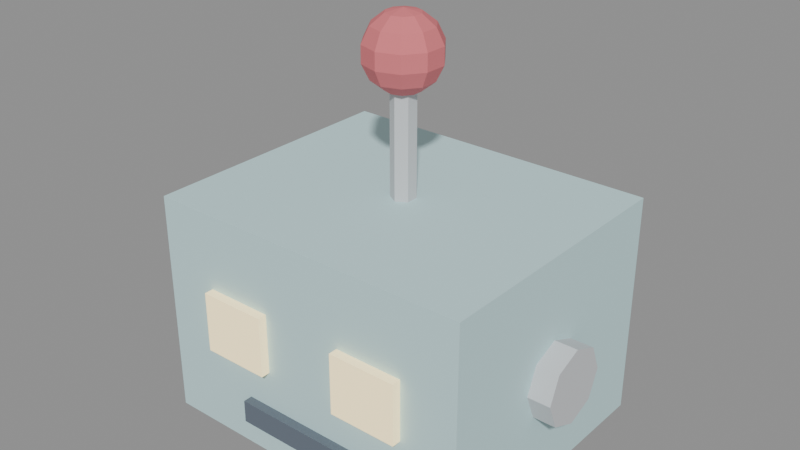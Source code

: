 # Source: toy_robot_head.blend  (saved by Blender 5.2.45; exported with 4.5.12 LTS)
import bpy
from mathutils import Matrix  # noqa: F401  (used for matrix-valued properties, if any)

bpy.ops.wm.read_factory_settings(use_empty=True)
scene = bpy.context.scene
scene.name = 'Scene'

# ---- collections
col_toy_robot_head = bpy.data.collections.new('toy_robot_head'); scene.collection.children.link(col_toy_robot_head)

# ---- materials (node trees are filled in below, after node groups)
mat_robot_body = bpy.data.materials.new('robot_body')
mat_robot_body.diffuse_color = (0.56, 0.79, 0.81, 1.0)
mat_lamp_glow = bpy.data.materials.new('lamp_glow')
mat_lamp_glow.diffuse_color = (1.0, 0.82, 0.45, 1.0)
mat_steel = bpy.data.materials.new('steel')
mat_steel.diffuse_color = (0.62, 0.64, 0.66, 1.0)
mat_ink = bpy.data.materials.new('ink')
mat_ink.diffuse_color = (0.13, 0.16, 0.2, 1.0)
mat_berry = bpy.data.materials.new('berry')
mat_berry.diffuse_color = (0.73, 0.18, 0.2, 1.0)

# ---- material node trees
mat_robot_body.use_nodes = True; mat_robot_body.node_tree.nodes.clear()
_N = mat_robot_body.node_tree.nodes; _L = mat_robot_body.node_tree.links
n0 = _N.new('ShaderNodeBsdfPrincipled'); n0.name = 'Principled BSDF'; n0.location = (-200, 100)
n0.inputs[0].default_value = (0.56, 0.79, 0.81, 1.0)
n0.inputs[2].default_value = 0.9
n0.inputs[10].default_value = 0.005
n1 = _N.new('ShaderNodeOutputMaterial'); n1.name = 'Material Output'; n1.location = (200, 100)
_L.new(n0.outputs[0], n1.inputs[0])
n1.is_active_output = True
mat_lamp_glow.use_nodes = True; mat_lamp_glow.node_tree.nodes.clear()
_N = mat_lamp_glow.node_tree.nodes; _L = mat_lamp_glow.node_tree.links
n0 = _N.new('ShaderNodeBsdfPrincipled'); n0.name = 'Principled BSDF'; n0.location = (-200, 100)
n0.inputs[0].default_value = (1.0, 0.82, 0.45, 1.0)
n0.inputs[2].default_value = 0.9
n0.inputs[10].default_value = 0.005
n0.inputs[27].default_value = (0.9, 0.738, 0.405, 1.0)
n0.inputs[28].default_value = 1.0
n1 = _N.new('ShaderNodeOutputMaterial'); n1.name = 'Material Output'; n1.location = (200, 100)
_L.new(n0.outputs[0], n1.inputs[0])
n1.is_active_output = True
mat_steel.use_nodes = True; mat_steel.node_tree.nodes.clear()
_N = mat_steel.node_tree.nodes; _L = mat_steel.node_tree.links
n0 = _N.new('ShaderNodeBsdfPrincipled'); n0.name = 'Principled BSDF'; n0.location = (-200, 100)
n0.inputs[0].default_value = (0.62, 0.64, 0.66, 1.0)
n0.inputs[2].default_value = 0.9
n0.inputs[10].default_value = 0.005
n1 = _N.new('ShaderNodeOutputMaterial'); n1.name = 'Material Output'; n1.location = (200, 100)
_L.new(n0.outputs[0], n1.inputs[0])
n1.is_active_output = True
mat_ink.use_nodes = True; mat_ink.node_tree.nodes.clear()
_N = mat_ink.node_tree.nodes; _L = mat_ink.node_tree.links
n0 = _N.new('ShaderNodeBsdfPrincipled'); n0.name = 'Principled BSDF'; n0.location = (-200, 100)
n0.inputs[0].default_value = (0.13, 0.16, 0.2, 1.0)
n0.inputs[2].default_value = 0.9
n0.inputs[10].default_value = 0.005
n1 = _N.new('ShaderNodeOutputMaterial'); n1.name = 'Material Output'; n1.location = (200, 100)
_L.new(n0.outputs[0], n1.inputs[0])
n1.is_active_output = True
mat_berry.use_nodes = True; mat_berry.node_tree.nodes.clear()
_N = mat_berry.node_tree.nodes; _L = mat_berry.node_tree.links
n0 = _N.new('ShaderNodeBsdfPrincipled'); n0.name = 'Principled BSDF'; n0.location = (-200, 100)
n0.inputs[0].default_value = (0.73, 0.18, 0.2, 1.0)
n0.inputs[2].default_value = 0.9
n0.inputs[10].default_value = 0.005
n1 = _N.new('ShaderNodeOutputMaterial'); n1.name = 'Material Output'; n1.location = (200, 100)
_L.new(n0.outputs[0], n1.inputs[0])
n1.is_active_output = True

# ---- meshes
me_cube = bpy.data.meshes.new('Cube')
me_cube.from_pydata([(-0.11, -0.09, -0.075), (-0.11, -0.09, 0.075), (-0.11, 0.09, -0.075), (-0.11, 0.09, 0.075), (0.11, -0.09, -0.075), (0.11, -0.09, 0.075), (0.11, 0.09, -0.075), (0.11, 0.09, 0.075)], [], [(0, 1, 3, 2), (2, 3, 7, 6), (6, 7, 5, 4), (4, 5, 1, 0), (2, 6, 4, 0), (7, 3, 1, 5)])
_uv = me_cube.uv_layers.new(name='UVMap')
_uv.uv.foreach_set('vector', [0.375, 0.0, 0.625, 0.0, 0.625, 0.25, 0.375, 0.25, 0.375, 0.25, 0.625, 0.25, 0.625, 0.5, 0.375, 0.5, 0.375, 0.5, 0.625, 0.5, 0.625, 0.75, 0.375, 0.75, 0.375, 0.75, 0.625, 0.75, 0.625, 1.0, 0.375, 1.0, 0.125, 0.5, 0.375, 0.5, 0.375, 0.75, 0.125, 0.75, 0.625, 0.5, 0.875, 0.5, 0.875, 0.75, 0.625, 0.75])
me_cube.materials.append(mat_robot_body)
me_cube.update()
me_cube_001 = bpy.data.meshes.new('Cube.001')
me_cube_001.from_pydata([(-0.0225, -0.005, -0.02), (-0.0225, -0.005, 0.02), (-0.0225, 0.005, -0.02), (-0.0225, 0.005, 0.02), (0.0225, -0.005, -0.02), (0.0225, -0.005, 0.02), (0.0225, 0.005, -0.02), (0.0225, 0.005, 0.02)], [], [(0, 1, 3, 2), (2, 3, 7, 6), (6, 7, 5, 4), (4, 5, 1, 0), (2, 6, 4, 0), (7, 3, 1, 5)])
_uv = me_cube_001.uv_layers.new(name='UVMap')
_uv.uv.foreach_set('vector', [0.375, 0.0, 0.625, 0.0, 0.625, 0.25, 0.375, 0.25, 0.375, 0.25, 0.625, 0.25, 0.625, 0.5, 0.375, 0.5, 0.375, 0.5, 0.625, 0.5, 0.625, 0.75, 0.375, 0.75, 0.375, 0.75, 0.625, 0.75, 0.625, 1.0, 0.375, 1.0, 0.125, 0.5, 0.375, 0.5, 0.375, 0.75, 0.125, 0.75, 0.625, 0.5, 0.875, 0.5, 0.875, 0.75, 0.625, 0.75])
me_cube_001.materials.append(mat_lamp_glow)
me_cube_001.update()
me_cylinder = bpy.data.meshes.new('Cylinder')
me_cylinder.from_pydata([(-0.01, 0.025, 4.371e-10), (0.01, 0.025, -4.371e-10), (-0.01, 0.01768, -0.01768), (0.01, 0.01768, -0.01768), (-0.01, 0.0, -0.025), (0.01, 0.0, -0.025), (-0.01, -0.01768, -0.01768), (0.01, -0.01768, -0.01768), (-0.01, -0.025, 4.371e-10), (0.01, -0.025, -4.371e-10), (-0.01, -0.01768, 0.01768), (0.01, -0.01768, 0.01768), (-0.01, 0.0, 0.025), (0.01, 0.0, 0.025), (-0.01, 0.01768, 0.01768), (0.01, 0.01768, 0.01768)], [], [(0, 1, 3, 2), (2, 3, 5, 4), (4, 5, 7, 6), (6, 7, 9, 8), (8, 9, 11, 10), (10, 11, 13, 12), (3, 1, 15, 13, 11, 9, 7, 5), (12, 13, 15, 14), (14, 15, 1, 0), (0, 2, 4, 6, 8, 10, 12, 14)])
_uv = me_cylinder.uv_layers.new(name='UVMap')
_uv.uv.foreach_set('vector', [1.0, 0.5, 1.0, 1.0, 0.875, 1.0, 0.875, 0.5, 0.875, 0.5, 0.875, 1.0, 0.75, 1.0, 0.75, 0.5, 0.75, 0.5, 0.75, 1.0, 0.625, 1.0, 0.625, 0.5, 0.625, 0.5, 0.625, 1.0, 0.5, 1.0, 0.5, 0.5, 0.5, 0.5, 0.5, 1.0, 0.375, 1.0, 0.375, 0.5, 0.375, 0.5, 0.375, 1.0, 0.25, 1.0, 0.25, 0.5, 0.4197, 0.4197, 0.25, 0.49, 0.08029, 0.4197, 0.01, 0.25, 0.08029, 0.08029, 0.25, 0.01, 0.4197, 0.08029, 0.49, 0.25, 0.25, 0.5, 0.25, 1.0, 0.125, 1.0, 0.125, 0.5, 0.125, 0.5, 0.125, 1.0, 0.0, 1.0, 0.0, 0.5, 0.75, 0.49, 0.9197, 0.4197, 0.99, 0.25, 0.9197, 0.08029, 0.75, 0.01, 0.5803, 0.08029, 0.51, 0.25, 0.5803, 0.4197])
me_cylinder.materials.append(mat_steel)
me_cylinder.update()
me_cube_002 = bpy.data.meshes.new('Cube.002')
me_cube_002.from_pydata([(-0.0225, -0.005, -0.02), (-0.0225, -0.005, 0.02), (-0.0225, 0.005, -0.02), (-0.0225, 0.005, 0.02), (0.0225, -0.005, -0.02), (0.0225, -0.005, 0.02), (0.0225, 0.005, -0.02), (0.0225, 0.005, 0.02)], [], [(0, 1, 3, 2), (2, 3, 7, 6), (6, 7, 5, 4), (4, 5, 1, 0), (2, 6, 4, 0), (7, 3, 1, 5)])
_uv = me_cube_002.uv_layers.new(name='UVMap')
_uv.uv.foreach_set('vector', [0.375, 0.0, 0.625, 0.0, 0.625, 0.25, 0.375, 0.25, 0.375, 0.25, 0.625, 0.25, 0.625, 0.5, 0.375, 0.5, 0.375, 0.5, 0.625, 0.5, 0.625, 0.75, 0.375, 0.75, 0.375, 0.75, 0.625, 0.75, 0.625, 1.0, 0.375, 1.0, 0.125, 0.5, 0.375, 0.5, 0.375, 0.75, 0.125, 0.75, 0.625, 0.5, 0.875, 0.5, 0.875, 0.75, 0.625, 0.75])
me_cube_002.materials.append(mat_lamp_glow)
me_cube_002.update()
me_cylinder_001 = bpy.data.meshes.new('Cylinder.001')
me_cylinder_001.from_pydata([(-0.01, 0.025, 4.371e-10), (0.01, 0.025, -4.371e-10), (-0.01, 0.01768, -0.01768), (0.01, 0.01768, -0.01768), (-0.01, 0.0, -0.025), (0.01, 0.0, -0.025), (-0.01, -0.01768, -0.01768), (0.01, -0.01768, -0.01768), (-0.01, -0.025, 4.371e-10), (0.01, -0.025, -4.371e-10), (-0.01, -0.01768, 0.01768), (0.01, -0.01768, 0.01768), (-0.01, 0.0, 0.025), (0.01, 0.0, 0.025), (-0.01, 0.01768, 0.01768), (0.01, 0.01768, 0.01768)], [], [(0, 1, 3, 2), (2, 3, 5, 4), (4, 5, 7, 6), (6, 7, 9, 8), (8, 9, 11, 10), (10, 11, 13, 12), (3, 1, 15, 13, 11, 9, 7, 5), (12, 13, 15, 14), (14, 15, 1, 0), (0, 2, 4, 6, 8, 10, 12, 14)])
_uv = me_cylinder_001.uv_layers.new(name='UVMap')
_uv.uv.foreach_set('vector', [1.0, 0.5, 1.0, 1.0, 0.875, 1.0, 0.875, 0.5, 0.875, 0.5, 0.875, 1.0, 0.75, 1.0, 0.75, 0.5, 0.75, 0.5, 0.75, 1.0, 0.625, 1.0, 0.625, 0.5, 0.625, 0.5, 0.625, 1.0, 0.5, 1.0, 0.5, 0.5, 0.5, 0.5, 0.5, 1.0, 0.375, 1.0, 0.375, 0.5, 0.375, 0.5, 0.375, 1.0, 0.25, 1.0, 0.25, 0.5, 0.4197, 0.4197, 0.25, 0.49, 0.08029, 0.4197, 0.01, 0.25, 0.08029, 0.08029, 0.25, 0.01, 0.4197, 0.08029, 0.49, 0.25, 0.25, 0.5, 0.25, 1.0, 0.125, 1.0, 0.125, 0.5, 0.125, 0.5, 0.125, 1.0, 0.0, 1.0, 0.0, 0.5, 0.75, 0.49, 0.9197, 0.4197, 0.99, 0.25, 0.9197, 0.08029, 0.75, 0.01, 0.5803, 0.08029, 0.51, 0.25, 0.5803, 0.4197])
me_cylinder_001.materials.append(mat_steel)
me_cylinder_001.update()
me_cube_003 = bpy.data.meshes.new('Cube.003')
me_cube_003.from_pydata([(-0.045, -0.005, -0.0075), (-0.045, -0.005, 0.0075), (-0.045, 0.005, -0.0075), (-0.045, 0.005, 0.0075), (0.045, -0.005, -0.0075), (0.045, -0.005, 0.0075), (0.045, 0.005, -0.0075), (0.045, 0.005, 0.0075)], [], [(0, 1, 3, 2), (2, 3, 7, 6), (6, 7, 5, 4), (4, 5, 1, 0), (2, 6, 4, 0), (7, 3, 1, 5)])
_uv = me_cube_003.uv_layers.new(name='UVMap')
_uv.uv.foreach_set('vector', [0.375, 0.0, 0.625, 0.0, 0.625, 0.25, 0.375, 0.25, 0.375, 0.25, 0.625, 0.25, 0.625, 0.5, 0.375, 0.5, 0.375, 0.5, 0.625, 0.5, 0.625, 0.75, 0.375, 0.75, 0.375, 0.75, 0.625, 0.75, 0.625, 1.0, 0.375, 1.0, 0.125, 0.5, 0.375, 0.5, 0.375, 0.75, 0.125, 0.75, 0.625, 0.5, 0.875, 0.5, 0.875, 0.75, 0.625, 0.75])
me_cube_003.materials.append(mat_ink)
me_cube_003.update()
me_cylinder_002 = bpy.data.meshes.new('Cylinder.002')
me_cylinder_002.from_pydata([(0.0, 0.008, -0.04), (0.0, 0.008, 0.04), (0.006928, 0.004, -0.04), (0.006928, 0.004, 0.04), (0.006928, -0.004, -0.04), (0.006928, -0.004, 0.04), (0.0, -0.008, -0.04), (0.0, -0.008, 0.04), (-0.006928, -0.004, -0.04), (-0.006928, -0.004, 0.04), (-0.006928, 0.004, -0.04), (-0.006928, 0.004, 0.04)], [], [(0, 1, 3, 2), (2, 3, 5, 4), (4, 5, 7, 6), (6, 7, 9, 8), (3, 1, 11, 9, 7, 5), (8, 9, 11, 10), (10, 11, 1, 0), (0, 2, 4, 6, 8, 10)])
_uv = me_cylinder_002.uv_layers.new(name='UVMap')
_uv.uv.foreach_set('vector', [1.0, 0.5, 1.0, 1.0, 0.8333, 1.0, 0.8333, 0.5, 0.8333, 0.5, 0.8333, 1.0, 0.6667, 1.0, 0.6667, 0.5, 0.6667, 0.5, 0.6667, 1.0, 0.5, 1.0, 0.5, 0.5, 0.5, 0.5, 0.5, 1.0, 0.3333, 1.0, 0.3333, 0.5, 0.4578, 0.37, 0.25, 0.49, 0.04215, 0.37, 0.04215, 0.13, 0.25, 0.01, 0.4578, 0.13, 0.3333, 0.5, 0.3333, 1.0, 0.1667, 1.0, 0.1667, 0.5, 0.1667, 0.5, 0.1667, 1.0, -8.941e-08, 1.0, -8.941e-08, 0.5, 0.75, 0.49, 0.9578, 0.37, 0.9578, 0.13, 0.75, 0.01, 0.5422, 0.13, 0.5422, 0.37])
me_cylinder_002.materials.append(mat_steel)
me_cylinder_002.update()
me_sphere = bpy.data.meshes.new('Sphere')
me_sphere.from_pydata([(0.0, 0.0, 0.025), (0.0, 0.01955, 0.01559), (0.0, 0.01955, -0.01559), (0.0, 0.0, -0.025), (0.006376, 0.008775, 0.02252), (0.01149, 0.01581, 0.01559), (0.01433, 0.01972, 0.005563), (0.01433, 0.01972, -0.005563), (0.01149, 0.01581, -0.01559), (0.006376, 0.008775, -0.02252), (0.01032, 0.003352, 0.02252), (0.01859, 0.00604, 0.01559), (0.02318, 0.007532, 0.005563), (0.02318, 0.007532, -0.005563), (0.01859, 0.00604, -0.01559), (0.01032, 0.003352, -0.02252), (0.01032, -0.003352, 0.02252), (0.01859, -0.00604, 0.01559), (0.02318, -0.007532, 0.005563), (0.02318, -0.007532, -0.005563), (0.01859, -0.00604, -0.01559), (0.01032, -0.003352, -0.02252), (0.006376, -0.008775, 0.02252), (0.01149, -0.01581, 0.01559), (0.01433, -0.01972, 0.005563), (0.01433, -0.01972, -0.005563), (0.01149, -0.01581, -0.01559), (0.006376, -0.008775, -0.02252), (1.397e-09, -0.01085, 0.02252), (0.0, -0.01955, 0.01559), (9.313e-10, -0.02437, 0.005563), (9.313e-10, -0.02437, -0.005563), (0.0, -0.01955, -0.01559), (1.397e-09, -0.01085, -0.02252), (-0.006376, -0.008775, 0.02252), (-0.01149, -0.01581, 0.01559), (-0.01433, -0.01972, 0.005563), (-0.01433, -0.01972, -0.005563), (-0.01149, -0.01581, -0.01559), (-0.006376, -0.008775, -0.02252), (-0.01032, -0.003352, 0.02252), (-0.01859, -0.00604, 0.01559), (-0.02318, -0.007532, 0.005563), (-0.02318, -0.007532, -0.005563), (-0.01859, -0.00604, -0.01559), (-0.01032, -0.003352, -0.02252), (-0.01032, 0.003352, 0.02252), (-0.01859, 0.00604, 0.01559), (-0.02318, 0.007532, 0.005563), (-0.02318, 0.007532, -0.005563), (-0.01859, 0.00604, -0.01559), (-0.01032, 0.003352, -0.02252), (-0.006376, 0.008775, 0.02252), (-0.01149, 0.01581, 0.01559), (-0.01433, 0.01972, 0.005563), (-0.01433, 0.01972, -0.005563), (-0.01149, 0.01581, -0.01559), (-0.006376, 0.008775, -0.02252), (-2.328e-09, 0.01085, 0.02252), (-1.863e-09, 0.02437, 0.005563), (-1.863e-09, 0.02437, -0.005563), (-2.328e-09, 0.01085, -0.02252)], [], [(3, 61, 9), (2, 60, 7, 8), (59, 1, 5, 6), (58, 0, 4), (61, 2, 8, 9), (60, 59, 6, 7), (1, 58, 4, 5), (7, 6, 12, 13), (5, 4, 10, 11), (3, 9, 15), (8, 7, 13, 14), (6, 5, 11, 12), (4, 0, 10), (9, 8, 14, 15), (3, 15, 21), (14, 13, 19, 20), (12, 11, 17, 18), (10, 0, 16), (15, 14, 20, 21), (13, 12, 18, 19), (11, 10, 16, 17), (3, 21, 27), (20, 19, 25, 26), (18, 17, 23, 24), (16, 0, 22), (21, 20, 26, 27), (19, 18, 24, 25), (17, 16, 22, 23), (24, 23, 29, 30), (22, 0, 28), (27, 26, 32, 33), (25, 24, 30, 31), (23, 22, 28, 29), (3, 27, 33), (26, 25, 31, 32), (33, 32, 38, 39), (31, 30, 36, 37), (29, 28, 34, 35), (3, 33, 39), (32, 31, 37, 38), (30, 29, 35, 36), (28, 0, 34), (39, 38, 44, 45), (37, 36, 42, 43), (35, 34, 40, 41), (3, 39, 45), (38, 37, 43, 44), (36, 35, 41, 42), (34, 0, 40), (41, 40, 46, 47), (3, 45, 51), (44, 43, 49, 50), (42, 41, 47, 48), (40, 0, 46), (45, 44, 50, 51), (43, 42, 48, 49), (3, 51, 57), (50, 49, 55, 56), (48, 47, 53, 54), (46, 0, 52), (51, 50, 56, 57), (49, 48, 54, 55), (47, 46, 52, 53), (56, 55, 60, 2), (54, 53, 1, 59), (52, 0, 58), (57, 56, 2, 61), (55, 54, 59, 60), (53, 52, 58, 1), (3, 57, 61)])
_uv = me_sphere.uv_layers.new(name='UVMap')
_uv.uv.foreach_set('vector', [0.65, 0.0, 0.7, 0.1429, 0.6, 0.1429, 0.7, 0.2857, 0.7, 0.4286, 0.6, 0.4286, 0.6, 0.2857, 0.7, 0.5714, 0.7, 0.7143, 0.6, 0.7143, 0.6, 0.5714, 0.7, 0.8571, 0.65, 1.0, 0.6, 0.8571, 0.7, 0.1429, 0.7, 0.2857, 0.6, 0.2857, 0.6, 0.1429, 0.7, 0.4286, 0.7, 0.5714, 0.6, 0.5714, 0.6, 0.4286, 0.7, 0.7143, 0.7, 0.8571, 0.6, 0.8571, 0.6, 0.7143, 0.6, 0.4286, 0.6, 0.5714, 0.5, 0.5714, 0.5, 0.4286, 0.6, 0.7143, 0.6, 0.8571, 0.5, 0.8571, 0.5, 0.7143, 0.55, 0.0, 0.6, 0.1429, 0.5, 0.1429, 0.6, 0.2857, 0.6, 0.4286, 0.5, 0.4286, 0.5, 0.2857, 0.6, 0.5714, 0.6, 0.7143, 0.5, 0.7143, 0.5, 0.5714, 0.6, 0.8571, 0.55, 1.0, 0.5, 0.8571, 0.6, 0.1429, 0.6, 0.2857, 0.5, 0.2857, 0.5, 0.1429, 0.45, 0.0, 0.5, 0.1429, 0.4, 0.1429, 0.5, 0.2857, 0.5, 0.4286, 0.4, 0.4286, 0.4, 0.2857, 0.5, 0.5714, 0.5, 0.7143, 0.4, 0.7143, 0.4, 0.5714, 0.5, 0.8571, 0.45, 1.0, 0.4, 0.8571, 0.5, 0.1429, 0.5, 0.2857, 0.4, 0.2857, 0.4, 0.1429, 0.5, 0.4286, 0.5, 0.5714, 0.4, 0.5714, 0.4, 0.4286, 0.5, 0.7143, 0.5, 0.8571, 0.4, 0.8571, 0.4, 0.7143, 0.35, 0.0, 0.4, 0.1429, 0.3, 0.1429, 0.4, 0.2857, 0.4, 0.4286, 0.3, 0.4286, 0.3, 0.2857, 0.4, 0.5714, 0.4, 0.7143, 0.3, 0.7143, 0.3, 0.5714, 0.4, 0.8571, 0.35, 1.0, 0.3, 0.8571, 0.4, 0.1429, 0.4, 0.2857, 0.3, 0.2857, 0.3, 0.1429, 0.4, 0.4286, 0.4, 0.5714, 0.3, 0.5714, 0.3, 0.4286, 0.4, 0.7143, 0.4, 0.8571, 0.3, 0.8571, 0.3, 0.7143, 0.3, 0.5714, 0.3, 0.7143, 0.2, 0.7143, 0.2, 0.5714, 0.3, 0.8571, 0.25, 1.0, 0.2, 0.8571, 0.3, 0.1429, 0.3, 0.2857, 0.2, 0.2857, 0.2, 0.1429, 0.3, 0.4286, 0.3, 0.5714, 0.2, 0.5714, 0.2, 0.4286, 0.3, 0.7143, 0.3, 0.8571, 0.2, 0.8571, 0.2, 0.7143, 0.25, 0.0, 0.3, 0.1429, 0.2, 0.1429, 0.3, 0.2857, 0.3, 0.4286, 0.2, 0.4286, 0.2, 0.2857, 0.2, 0.1429, 0.2, 0.2857, 0.1, 0.2857, 0.1, 0.1429, 0.2, 0.4286, 0.2, 0.5714, 0.1, 0.5714, 0.1, 0.4286, 0.2, 0.7143, 0.2, 0.8571, 0.1, 0.8571, 0.1, 0.7143, 0.15, 0.0, 0.2, 0.1429, 0.1, 0.1429, 0.2, 0.2857, 0.2, 0.4286, 0.1, 0.4286, 0.1, 0.2857, 0.2, 0.5714, 0.2, 0.7143, 0.1, 0.7143, 0.1, 0.5714, 0.2, 0.8571, 0.15, 1.0, 0.1, 0.8571, 0.1, 0.1429, 0.1, 0.2857, 0.0, 0.2857, 0.0, 0.1429, 0.1, 0.4286, 0.1, 0.5714, 0.0, 0.5714, 0.0, 0.4286, 0.1, 0.7143, 0.1, 0.8571, 0.0, 0.8571, 0.0, 0.7143, 0.05, 0.0, 0.1, 0.1429, 0.0, 0.1429, 0.1, 0.2857, 0.1, 0.4286, 0.0, 0.4286, 0.0, 0.2857, 0.1, 0.5714, 0.1, 0.7143, 0.0, 0.7143, 0.0, 0.5714, 0.1, 0.8571, 0.05, 1.0, 0.0, 0.8571, 1.0, 0.7143, 1.0, 0.8571, 0.9, 0.8571, 0.9, 0.7143, 0.95, 0.0, 1.0, 0.1429, 0.9, 0.1429, 1.0, 0.2857, 1.0, 0.4286, 0.9, 0.4286, 0.9, 0.2857, 1.0, 0.5714, 1.0, 0.7143, 0.9, 0.7143, 0.9, 0.5714, 1.0, 0.8571, 0.95, 1.0, 0.9, 0.8571, 1.0, 0.1429, 1.0, 0.2857, 0.9, 0.2857, 0.9, 0.1429, 1.0, 0.4286, 1.0, 0.5714, 0.9, 0.5714, 0.9, 0.4286, 0.85, 0.0, 0.9, 0.1429, 0.8, 0.1429, 0.9, 0.2857, 0.9, 0.4286, 0.8, 0.4286, 0.8, 0.2857, 0.9, 0.5714, 0.9, 0.7143, 0.8, 0.7143, 0.8, 0.5714, 0.9, 0.8571, 0.85, 1.0, 0.8, 0.8571, 0.9, 0.1429, 0.9, 0.2857, 0.8, 0.2857, 0.8, 0.1429, 0.9, 0.4286, 0.9, 0.5714, 0.8, 0.5714, 0.8, 0.4286, 0.9, 0.7143, 0.9, 0.8571, 0.8, 0.8571, 0.8, 0.7143, 0.8, 0.2857, 0.8, 0.4286, 0.7, 0.4286, 0.7, 0.2857, 0.8, 0.5714, 0.8, 0.7143, 0.7, 0.7143, 0.7, 0.5714, 0.8, 0.8571, 0.75, 1.0, 0.7, 0.8571, 0.8, 0.1429, 0.8, 0.2857, 0.7, 0.2857, 0.7, 0.1429, 0.8, 0.4286, 0.8, 0.5714, 0.7, 0.5714, 0.7, 0.4286, 0.8, 0.7143, 0.8, 0.8571, 0.7, 0.8571, 0.7, 0.7143, 0.75, 0.0, 0.8, 0.1429, 0.7, 0.1429])
me_sphere.materials.append(mat_berry)
me_sphere.update()

# ---- objects
ob_head = bpy.data.objects.new('Head', me_cube)
ob_eye__1 = bpy.data.objects.new('Eye.-1', me_cube_001)
ob_ear_bolt__1 = bpy.data.objects.new('Ear bolt.-1', me_cylinder)
ob_eye_1 = bpy.data.objects.new('Eye.1', me_cube_002)
ob_ear_bolt_1 = bpy.data.objects.new('Ear bolt.1', me_cylinder_001)
ob_mouth = bpy.data.objects.new('Mouth', me_cube_003)
ob_antenna = bpy.data.objects.new('Antenna', me_cylinder_002)
ob_antenna_tip = bpy.data.objects.new('Antenna tip', me_sphere)

# ---- transforms, parenting, visibility, modifiers, constraints
ob_head.location = (0.0, 0.0, 0.485)
ob_eye__1.location = (-0.05, -0.091, 0.49)
ob_ear_bolt__1.location = (-0.115, 0.0, 0.48)
ob_eye_1.location = (0.05, -0.091, 0.49)
ob_ear_bolt_1.location = (0.115, 0.0, 0.48)
ob_mouth.location = (0.0, -0.091, 0.4375)
ob_antenna.location = (0.0, 0.0, 0.6)
ob_antenna_tip.location = (0.0, 0.0, 0.65)

# ---- collection membership
col_toy_robot_head.objects.link(ob_head)
col_toy_robot_head.objects.link(ob_eye__1)
col_toy_robot_head.objects.link(ob_ear_bolt__1)
col_toy_robot_head.objects.link(ob_eye_1)
col_toy_robot_head.objects.link(ob_ear_bolt_1)
col_toy_robot_head.objects.link(ob_mouth)
col_toy_robot_head.objects.link(ob_antenna)
col_toy_robot_head.objects.link(ob_antenna_tip)

# ---- scene / render settings (as saved in the file)
scene.frame_start = 1; scene.frame_end = 250; scene.frame_set(1)
scene.render.engine = 'BLENDER_EEVEE_NEXT'
scene.render.bake_bias = 0.0
scene.render.bake_samples = 0
scene.render.compositor_device = 'GPU'
scene.eevee.use_volume_custom_range = False
scene.eevee.fast_gi_thickness_near = 0.1
scene.eevee.fast_gi_thickness_far = 0.0
scene.eevee.ray_tracing_options.screen_trace_thickness = 0.1
bpy.context.view_layer.update()

# ---- added for rendering (the .blend has no active camera and no usable light): camera, sun + grey world if the file has none
cam_auto = bpy.data.cameras.new('AutoCamera')
cam_auto.lens = 50.0
cam_auto.sensor_width = 36.0
cam_auto.clip_end = 1000.0
ob_auto_camera = bpy.data.objects.new('AutoCamera', cam_auto)
scene.collection.objects.link(ob_auto_camera)
ob_auto_camera.location = (0.378462, -0.457154, 0.84527)
ob_auto_camera.rotation_euler = (1.09748, -7.21219e-08, 0.694738)
scene.camera = ob_auto_camera
light_auto_sun = bpy.data.lights.new('AutoSun', 'SUN')
light_auto_sun.energy = 3.0
light_auto_sun.angle = 0.0523599
ob_auto_sun = bpy.data.objects.new('AutoSun', light_auto_sun)
scene.collection.objects.link(ob_auto_sun)
ob_auto_sun.rotation_euler = (0.872665, 0.174533, 0.523599)
if scene.world is None:
    world_auto = bpy.data.worlds.new('AutoWorld')
    world_auto.color = (0.3, 0.3, 0.3)
    scene.world = world_auto
bpy.context.view_layer.update()
